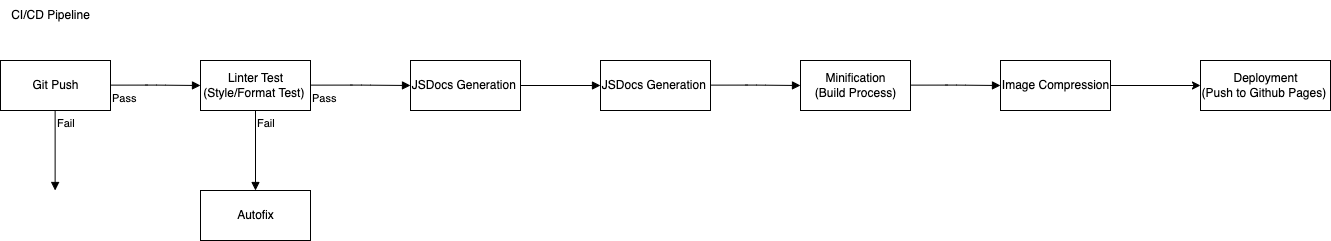

The diagram above was exported from draw.io. Its source (the exported page's mxGraphModel, read from the mxfile embedded in the PNG):
<mxGraphModel dx="1126" dy="386" grid="1" gridSize="10" guides="1" tooltips="1" connect="1" arrows="1" fold="1" page="1" pageScale="1" pageWidth="850" pageHeight="1100" math="0" shadow="0">
  <root>
    <mxCell id="0" />
    <mxCell id="1" parent="0" />
    <mxCell id="2" value="CI/CD Pipeline&lt;br&gt;" style="text;html=1;align=center;verticalAlign=middle;resizable=0;points=[];autosize=1;strokeColor=none;fillColor=none;" vertex="1" parent="1">
      <mxGeometry x="40" y="50" width="100" height="30" as="geometry" />
    </mxCell>
    <mxCell id="4" value="Git Push" style="html=1;" vertex="1" parent="1">
      <mxGeometry x="40" y="110" width="110" height="50" as="geometry" />
    </mxCell>
    <mxCell id="6" value="Linter Test&lt;br&gt;(Style/Format Test)&amp;nbsp;" style="html=1;" vertex="1" parent="1">
      <mxGeometry x="240" y="110" width="110" height="50" as="geometry" />
    </mxCell>
    <mxCell id="7" value="JSDocs Generation&amp;nbsp;" style="html=1;" vertex="1" parent="1">
      <mxGeometry x="450" y="110" width="110" height="50" as="geometry" />
    </mxCell>
    <mxCell id="9" value="Pass&amp;nbsp;" style="endArrow=block;endFill=1;html=1;edgeStyle=orthogonalEdgeStyle;align=left;verticalAlign=top;entryX=0;entryY=0.5;entryDx=0;entryDy=0;" edge="1" parent="1" target="6">
      <mxGeometry x="-1" relative="1" as="geometry">
        <mxPoint x="150" y="134.63" as="sourcePoint" />
        <mxPoint x="310" y="134.63" as="targetPoint" />
        <mxPoint as="offset" />
      </mxGeometry>
    </mxCell>
    <mxCell id="16" value="Pass" style="endArrow=block;endFill=1;html=1;edgeStyle=orthogonalEdgeStyle;align=left;verticalAlign=top;entryX=0;entryY=0.5;entryDx=0;entryDy=0;" edge="1" parent="1" target="7">
      <mxGeometry x="-1" relative="1" as="geometry">
        <mxPoint x="350" y="134.63" as="sourcePoint" />
        <mxPoint x="440" y="135" as="targetPoint" />
      </mxGeometry>
    </mxCell>
    <mxCell id="20" value="Fail" style="endArrow=block;endFill=1;html=1;edgeStyle=orthogonalEdgeStyle;align=left;verticalAlign=top;exitX=0.5;exitY=1;exitDx=0;exitDy=0;" edge="1" parent="1" source="6">
      <mxGeometry x="-1" relative="1" as="geometry">
        <mxPoint x="250" y="200" as="sourcePoint" />
        <mxPoint x="295" y="240" as="targetPoint" />
      </mxGeometry>
    </mxCell>
    <mxCell id="23" value="Autofix" style="html=1;" vertex="1" parent="1">
      <mxGeometry x="240" y="240" width="110" height="50" as="geometry" />
    </mxCell>
    <mxCell id="24" value="JSDocs Generation&amp;nbsp;" style="html=1;" vertex="1" parent="1">
      <mxGeometry x="640" y="110" width="110" height="50" as="geometry" />
    </mxCell>
    <mxCell id="25" value="" style="endArrow=block;endFill=1;html=1;edgeStyle=orthogonalEdgeStyle;align=left;verticalAlign=top;entryX=0;entryY=0.5;entryDx=0;entryDy=0;exitX=1;exitY=0.5;exitDx=0;exitDy=0;" edge="1" parent="1" source="7" target="24">
      <mxGeometry x="-1" relative="1" as="geometry">
        <mxPoint x="560" y="140" as="sourcePoint" />
        <mxPoint x="660.0000000000002" y="139.98" as="targetPoint" />
      </mxGeometry>
    </mxCell>
    <mxCell id="26" value="Fail" style="endArrow=block;endFill=1;html=1;edgeStyle=orthogonalEdgeStyle;align=left;verticalAlign=top;exitX=0.5;exitY=1;exitDx=0;exitDy=0;" edge="1" parent="1">
      <mxGeometry x="-1" relative="1" as="geometry">
        <mxPoint x="94.63" y="160" as="sourcePoint" />
        <mxPoint x="94.63" y="240" as="targetPoint" />
      </mxGeometry>
    </mxCell>
    <mxCell id="28" value="Minification&lt;br&gt;(Build Process)" style="html=1;" vertex="1" parent="1">
      <mxGeometry x="840" y="110" width="110" height="50" as="geometry" />
    </mxCell>
    <mxCell id="29" value="" style="endArrow=block;endFill=1;html=1;edgeStyle=orthogonalEdgeStyle;align=left;verticalAlign=top;entryX=0;entryY=0.5;entryDx=0;entryDy=0;exitX=1;exitY=0.5;exitDx=0;exitDy=0;" edge="1" parent="1" target="33">
      <mxGeometry x="-1" relative="1" as="geometry">
        <mxPoint x="950.0000000000002" y="134.63" as="sourcePoint" />
        <mxPoint x="1030.0000000000002" y="134.63" as="targetPoint" />
        <mxPoint as="offset" />
      </mxGeometry>
    </mxCell>
    <mxCell id="31" value="" style="endArrow=block;endFill=1;html=1;edgeStyle=orthogonalEdgeStyle;align=left;verticalAlign=top;entryX=0;entryY=0.5;entryDx=0;entryDy=0;exitX=1;exitY=0.5;exitDx=0;exitDy=0;" edge="1" parent="1" target="28">
      <mxGeometry x="-1" relative="1" as="geometry">
        <mxPoint x="750.0000000000002" y="134.63" as="sourcePoint" />
        <mxPoint x="830.0000000000002" y="134.63" as="targetPoint" />
      </mxGeometry>
    </mxCell>
    <mxCell id="37" style="edgeStyle=none;html=1;entryX=0;entryY=0.5;entryDx=0;entryDy=0;" edge="1" parent="1" source="33" target="36">
      <mxGeometry relative="1" as="geometry" />
    </mxCell>
    <mxCell id="33" value="Image Compression" style="html=1;" vertex="1" parent="1">
      <mxGeometry x="1040" y="110" width="110" height="50" as="geometry" />
    </mxCell>
    <mxCell id="36" value="Deployment&lt;br&gt;(Push to Github Pages)&amp;nbsp;" style="html=1;" vertex="1" parent="1">
      <mxGeometry x="1240" y="110" width="130" height="50" as="geometry" />
    </mxCell>
  </root>
</mxGraphModel>